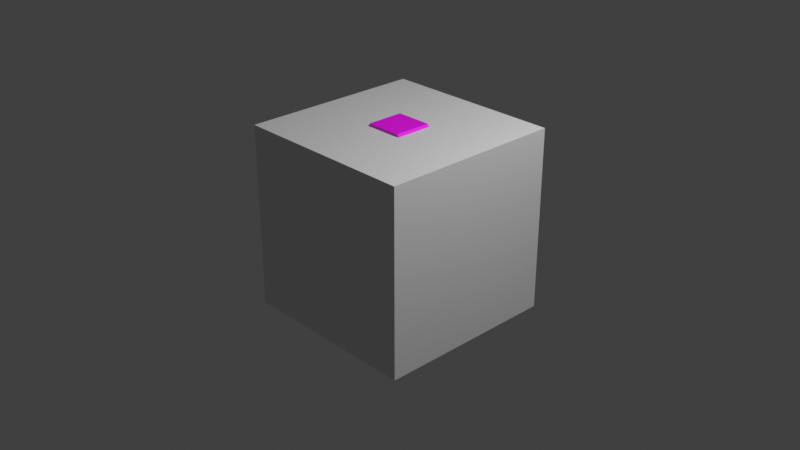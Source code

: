 # Source: Arcade.blend  (saved by Blender 4.5.91; exported with 4.5.12 LTS)
import bpy
from mathutils import Matrix  # noqa: F401  (used for matrix-valued properties, if any)

bpy.ops.wm.read_factory_settings(use_empty=True)
scene = bpy.context.scene
scene.name = 'Scene'

# ---- collections
col_collection = bpy.data.collections.new('Collection'); scene.collection.children.link(col_collection)

# ---- images (referenced by path relative to the original .blend; pixels are not part of the script)
import os
ASSET_DIR = os.environ.get("B2B_ASSET_DIR", "")  # directory of the original .blend (textures are referenced by path, not embedded)
HERE = os.path.dirname(os.path.abspath(__file__))  # packed textures are extracted next to this script under _unpacked/

def load_image(name, relpath, width, height, colorspace="sRGB"):
    """Load a texture the original file referenced (path relative to the .blend, or extracted next to this script)."""
    p = next((c for c in (os.path.join(HERE, relpath), os.path.join(ASSET_DIR, relpath)) if relpath and os.path.exists(c)), "")
    if p:
        img = bpy.data.images.load(p, check_existing=True)
        img.name = name
    else:  # same state as the original file: an image datablock whose file is absent (Cycles renders it pink)
        img = bpy.data.images.new(name, width, height)
        img.source = "FILE"
        img.filepath = "//" + (relpath or name)
    img.colorspace_settings.name = colorspace
    return img
img_arcade_consolhas_test_material_color_png = load_image('Arcade consolHAS_test_Material_Color.png', 'Arcade consolHAS_test_Material_Color.png', 1024, 1024, 'sRGB')

# ---- materials (node trees are filled in below, after node groups)
mat_material = bpy.data.materials.new('Material')
mat_material.alpha_threshold = 0.0
mat_material.roughness = 0.5
mat_material.line_color = (0.0, 0.0, 0.0, 1.0)
mat_material_001 = bpy.data.materials.new('Material.001')

# ---- material node trees
mat_material.use_nodes = True; mat_material.node_tree.nodes.clear()
_N = mat_material.node_tree.nodes; _L = mat_material.node_tree.links
n0 = _N.new('ShaderNodeOutputMaterial'); n0.name = 'Material Output'; n0.location = (200, 100)
n1 = _N.new('ShaderNodeBsdfPrincipled'); n1.name = 'Principled BSDF'; n1.location = (-200, 100)
n1.inputs[3].default_value = 1.45
_L.new(n1.outputs[0], n0.inputs[0])
n0.is_active_output = True
mat_material_001.use_nodes = True; mat_material_001.node_tree.nodes.clear()
_N = mat_material_001.node_tree.nodes; _L = mat_material_001.node_tree.links
n0 = _N.new('ShaderNodeBsdfPrincipled'); n0.name = 'Principled BSDF'; n0.location = (-200, 100)
n1 = _N.new('ShaderNodeOutputMaterial'); n1.name = 'Material Output'; n1.location = (200, 100)
n2 = _N.new('ShaderNodeTexImage'); n2.name = 'Image Texture'; n2.location = (-571, 146)
n2.image = img_arcade_consolhas_test_material_color_png
_L.new(n0.outputs[0], n1.inputs[0])
_L.new(n2.outputs[0], n0.inputs[0])
n1.is_active_output = True

# ---- world
world_world = bpy.data.worlds.new('World'); scene.world = world_world
world_world.use_nodes = True; world_world.node_tree.nodes.clear()
_N = world_world.node_tree.nodes; _L = world_world.node_tree.links
n0 = _N.new('ShaderNodeOutputWorld'); n0.name = 'World Output'; n0.location = (200, 100)
n1 = _N.new('ShaderNodeBackground'); n1.name = 'Background'; n1.location = (-200, 100)
n1.inputs[0].default_value = (0.05088, 0.05088, 0.05088, 1.0)
_L.new(n1.outputs[0], n0.inputs[0])
n0.is_active_output = True
world_world.color = (0.05088, 0.05088, 0.05088)
world_world.sun_shadow_jitter_overblur = 0.0

# ---- cameras
cam_camera = bpy.data.cameras.new('Camera')
cam_camera.clip_end = 100.0
cam_camera.ortho_scale = 7.314

# ---- lights
light_light = bpy.data.lights.new('Light', 'POINT')
light_light.energy = 1000.0
light_light.shadow_soft_size = 0.1

# ---- meshes
me_cube = bpy.data.meshes.new('Cube')
me_cube.from_pydata([(1.0, 1.0, 1.0), (1.0, 1.0, -1.0), (1.0, -1.0, 1.0), (1.0, -1.0, -1.0), (-1.0, 1.0, 1.0), (-1.0, 1.0, -1.0), (-1.0, -1.0, 1.0), (-1.0, -1.0, -1.0)], [], [(0, 4, 6, 2), (3, 2, 6, 7), (7, 6, 4, 5), (5, 1, 3, 7), (1, 0, 2, 3), (5, 4, 0, 1)])
_uv = me_cube.uv_layers.new(name='UVMap')
_uv.uv.foreach_set('vector', [0.625, 0.5, 0.875, 0.5, 0.875, 0.75, 0.625, 0.75, 0.375, 0.75, 0.625, 0.75, 0.625, 1.0, 0.375, 1.0, 0.375, 0.0, 0.625, 0.0, 0.625, 0.25, 0.375, 0.25, 0.125, 0.5, 0.375, 0.5, 0.375, 0.75, 0.125, 0.75, 0.375, 0.5, 0.625, 0.5, 0.625, 0.75, 0.375, 0.75, 0.375, 0.25, 0.625, 0.25, 0.625, 0.5, 0.375, 0.5])
me_cube.materials.append(mat_material)
me_cube.use_mirror_vertex_groups = False
me_cube.update()
me_cube_007 = bpy.data.meshes.new('Cube.007')
me_cube_007.from_pydata([(-0.1594, -0.205, -0.205), (-0.1594, 0.205, -0.205), (0.2506, -0.205, -0.205), (0.2506, 0.205, -0.205), (-0.2044, -0.2032, 0.8192), (-0.2056, -0.205, 0.7302), (-0.2044, 0.2032, 0.8192), (-0.2056, 0.205, 0.7302), (0.1889, -0.2032, 0.8192), (0.2506, -0.205, 0.7302), (0.1889, 0.2032, 0.8192), (0.2506, 0.205, 0.7302), (-0.1313, -0.1924, 0.6996), (-0.1313, 0.1924, 0.6996), (0.2506, 0.205, 0.7298), (-0.1313, -0.1924, 0.4565), (-0.1313, 0.1924, 0.4565), (0.2506, -0.205, 0.2947), (-0.2562, -0.205, 0.3798), (-0.2562, 0.205, 0.3798), (0.2506, 0.205, 0.2947), (-0.2562, -0.205, 0.2947), (-0.2562, 0.205, 0.2947), (-0.1594, -0.205, 0.2262), (-0.1594, 0.205, 0.2262), (-0.1382, -0.205, 0.7122), (-0.1382, 0.205, 0.7122), (-0.1382, -0.205, 0.444), (-0.1382, 0.205, 0.444), (-0.2346, 0.1445, 0.4002), (-0.2294, 0.1445, 0.3897), (-0.2375, 0.1304, 0.3987), (-0.2323, 0.1304, 0.3883), (-0.2294, 0.1191, 0.4028), (-0.2242, 0.1191, 0.3923), (-0.2165, 0.1191, 0.4092), (-0.2113, 0.1191, 0.3988), (-0.2085, 0.1304, 0.4133), (-0.2033, 0.1304, 0.4028), (-0.2114, 0.1445, 0.4118), (-0.2061, 0.1445, 0.4014), (-0.223, 0.1508, 0.406), (-0.2178, 0.1508, 0.3956), (-0.1801, 0.09794, 0.4143), (-0.1859, 0.09794, 0.4244), (-0.1887, 0.08386, 0.4228), (-0.1829, 0.08386, 0.4127), (-0.1808, 0.07257, 0.4273), (-0.175, 0.07257, 0.4172), (-0.1683, 0.07257, 0.4345), (-0.1625, 0.07257, 0.4243), (-0.1605, 0.08386, 0.4389), (-0.1547, 0.08386, 0.4288), (-0.1633, 0.09794, 0.4373), (-0.1575, 0.09794, 0.4272), (-0.1746, 0.1042, 0.4309), (-0.1688, 0.1042, 0.4207), (-0.2021, -0.06856, 0.408), (-0.2173, -0.06803, 0.4355), (-0.1991, -0.07105, 0.4097), (-0.2143, -0.07052, 0.4372), (-0.1995, -0.07532, 0.4095), (-0.2147, -0.07479, 0.4371), (-0.2029, -0.07709, 0.4077), (-0.2181, -0.07657, 0.4352), (-0.206, -0.0746, 0.406), (-0.2211, -0.07407, 0.4335), (-0.2056, -0.07033, 0.4061), (-0.2207, -0.0698, 0.4336), (-0.2264, -0.0624, 0.4544), (-0.2191, -0.05879, 0.4407), (-0.2166, -0.06425, 0.4348), (-0.2207, -0.06695, 0.4576), (-0.2136, -0.06545, 0.4534), (-0.2099, -0.06616, 0.4459), (-0.211, -0.0688, 0.4381), (-0.2216, -0.07486, 0.4579), (-0.2151, -0.07825, 0.4539), (-0.2114, -0.07895, 0.4464), (-0.2119, -0.07671, 0.4383), (-0.2282, -0.07821, 0.4549), (-0.2258, -0.08367, 0.4491), (-0.2221, -0.08437, 0.4416), (-0.2185, -0.08006, 0.4354), (-0.2164, -0.07237, 0.4328), (-0.2284, -0.07009, 0.457), (-0.2339, -0.07365, 0.4517), (-0.235, -0.0763, 0.4438), (-0.2312, -0.077, 0.4364), (-0.2242, -0.0755, 0.4321), (-0.233, -0.06575, 0.4514), (-0.2335, -0.0635, 0.4434), (-0.2297, -0.06421, 0.4359), (-0.2232, -0.0676, 0.4319), (-0.2228, -0.05808, 0.4482)], [], [(1, 3, 2, 0), (4, 6, 7, 5), (6, 10, 11, 7), (10, 8, 9, 11), (8, 4, 5, 9), (9, 5, 25), (25, 5, 7, 26), (10, 6, 4, 8), (26, 7, 11, 14), (14, 11, 9), (20, 14, 9, 17), (28, 26, 14, 20), (15, 12, 13, 16), (17, 9, 25, 27), (17, 27, 18), (18, 27, 28, 19), (19, 28, 20), (22, 19, 20), (21, 18, 19, 22), (17, 18, 21), (17, 21, 23), (23, 21, 22, 24), (24, 22, 20), (3, 20, 17, 2), (1, 24, 20, 3), (0, 23, 24, 1), (2, 17, 23, 0), (13, 12, 25, 26), (12, 15, 27, 25), (16, 13, 26, 28), (15, 16, 28, 27), (30, 29, 41, 42), (34, 33, 31, 32), (38, 37, 35, 36), (31, 33, 35, 37, 39, 41, 29), (43, 56, 54, 52, 50, 48, 46), (46, 45, 44, 43), (48, 47, 45, 46), (45, 47, 49, 51, 53, 55, 44), (32, 31, 29, 30), (36, 35, 33, 34), (40, 39, 37, 38), (30, 42, 40, 38, 36, 34, 32), (56, 55, 53, 54), (54, 53, 51, 52), (52, 51, 49, 50), (42, 41, 39, 40), (43, 44, 55, 56), (50, 49, 47, 48), (57, 58, 60, 59), (59, 60, 62, 61), (61, 62, 64, 63), (63, 64, 66, 65), (60, 58, 68, 66, 64, 62), (65, 66, 68, 67), (67, 68, 58, 57), (57, 59, 61, 63, 65, 67), (84, 71, 75), (70, 94, 73, 74), (69, 85, 72), (71, 70, 74, 75), (94, 69, 72, 73), (75, 74, 78, 79), (73, 72, 76, 77), (84, 75, 79), (74, 73, 77, 78), (72, 85, 76), (79, 78, 82, 83), (77, 76, 80, 81), (84, 79, 83), (78, 77, 81, 82), (76, 85, 80), (83, 82, 88, 89), (81, 80, 86, 87), (84, 83, 89), (82, 81, 87, 88), (80, 85, 86), (89, 88, 92, 93), (87, 86, 90, 91), (84, 89, 93), (88, 87, 91, 92), (86, 85, 90), (93, 92, 70, 71), (91, 90, 69, 94), (84, 93, 71), (92, 91, 94, 70), (90, 85, 69)])
me_cube_007.polygons.foreach_set('use_smooth', [True] * 87)
_k = set([(0, 1), (0, 2), (0, 23), (1, 3), (1, 24), (2, 3), (2, 17), (3, 20), (4, 5), (4, 6), (4, 8), (5, 7), (5, 9), (5, 25), (6, 7), (6, 10), (7, 11), (7, 26), (8, 9), (8, 10), (9, 11), (9, 17), (10, 11), (11, 14), (12, 13), (12, 15), (12, 25), (13, 16), (13, 26), (14, 20), (15, 16), (15, 27), (16, 28), (18, 19), (18, 21), (18, 27), (19, 22), (19, 28), (21, 22), (21, 23), (22, 24), (23, 24), (25, 26), (25, 27), (26, 28), (27, 28), (29, 30), (29, 31), (29, 41), (30, 32), (30, 42), (31, 32), (31, 33), (32, 34), (33, 34), (33, 35), (34, 36), (35, 36), (35, 37), (36, 38), (37, 38), (37, 39), (38, 40), (39, 40), (39, 41), (40, 42), (41, 42), (43, 44), (43, 46), (43, 56), (44, 45), (44, 55), (45, 46), (45, 47), (46, 48), (47, 48), (47, 49), (48, 50), (49, 50), (49, 51), (50, 52), (51, 52), (51, 53), (52, 54), (53, 54), (53, 55), (54, 56), (55, 56), (57, 58), (57, 59), (57, 67), (58, 60), (58, 68), (59, 60), (59, 61), (60, 62), (61, 62), (61, 63), (62, 64), (63, 64), (63, 65), (64, 66), (65, 66), (65, 67), (66, 68), (67, 68), (69, 72), (69, 85), (69, 90), (69, 94), (70, 71), (70, 74), (70, 92), (70, 94), (71, 75), (71, 84), (71, 93), (72, 73), (72, 76), (72, 85), (73, 74), (73, 77), (73, 94), (74, 75), (74, 78), (75, 79), (75, 84), (76, 77), (76, 80), (76, 85), (77, 78), (77, 81), (78, 79), (78, 82), (79, 83), (79, 84), (80, 81), (80, 85), (80, 86), (81, 82), (81, 87), (82, 83), (82, 88), (83, 84), (83, 89), (84, 89), (84, 93), (85, 86), (85, 90), (86, 87), (86, 90), (87, 88), (87, 91), (88, 89), (88, 92), (89, 93), (90, 91), (91, 92), (91, 94), (92, 93)])
me_cube_007.attributes.new('sharp_edge', 'BOOLEAN', 'EDGE').data.foreach_set('value', [ (min(e.vertices), max(e.vertices)) in _k for e in me_cube_007.edges])
_uv = me_cube_007.uv_layers.new(name='UVMap')
_uv.uv.foreach_set('vector', [0.001248, 0.9621, 0.001248, 0.7988, 0.1645, 0.7988, 0.1645, 0.9621, 0.459, 0.8892, 0.1922, 0.8892, 0.191, 0.8307, 0.4602, 0.8307, 0.924, 0.7743, 0.7628, 0.7741, 0.7376, 0.7376, 0.9245, 0.7378, 0.7368, 0.7798, 0.5786, 0.7798, 0.5779, 0.7376, 0.7376, 0.7376, 0.1795, 0.7955, 0.0229, 0.7955, 0.02243, 0.76, 0.2041, 0.76, 0.2041, 0.76, 0.02243, 0.76, 0.04928, 0.7529, 0.4602, 0.7849, 0.4602, 0.8307, 0.191, 0.8307, 0.191, 0.7849, 0.7368, 0.7798, 0.7368, 0.933, 0.5786, 0.9329, 0.5786, 0.7798, 0.8969, 0.7304, 0.9245, 0.7378, 0.7376, 0.7376, 0.7376, 0.7374, 0.7376, 0.7374, 0.7376, 0.7376, 0.5779, 0.7376, 0.7376, 0.568, 0.7376, 0.7374, 0.5779, 0.7376, 0.5779, 0.568, 0.897, 0.6204, 0.8969, 0.7304, 0.7376, 0.7374, 0.7377, 0.5591, 0.531, 0.3873, 0.531, 0.5914, 0.2079, 0.5914, 0.2079, 0.3873, 0.2041, 0.5866, 0.2041, 0.76, 0.04928, 0.7529, 0.04928, 0.6461, 0.2041, 0.5866, 0.04928, 0.6461, 0.002288, 0.6205, 0.5748, 0.06729, 0.5748, 0.1208, 0.4115, 0.1208, 0.4115, 0.06729, 0.9454, 0.5942, 0.897, 0.6204, 0.7377, 0.5591, 0.9455, 0.5593, 0.9454, 0.5942, 0.7377, 0.5591, 0.379, 0.9557, 0.379, 0.9996, 0.1674, 0.9996, 0.1674, 0.9557, 0.2041, 0.5866, 0.002288, 0.6205, 0.002288, 0.5866, 0.2041, 0.5866, 0.002288, 0.5866, 0.04082, 0.5594, 0.379, 0.8945, 0.379, 0.9557, 0.1674, 0.9557, 0.1674, 0.8945, 0.9058, 0.5312, 0.9455, 0.5593, 0.7377, 0.5591, 0.7376, 0.3734, 0.7376, 0.568, 0.5779, 0.568, 0.5779, 0.3734, 0.906, 0.3544, 0.9058, 0.5312, 0.7377, 0.5591, 0.7379, 0.3543, 0.9038, 0.7779, 0.9038, 0.9496, 0.7405, 0.9496, 0.7405, 0.7779, 0.2041, 0.3876, 0.2041, 0.5866, 0.04082, 0.5594, 0.04082, 0.3876, 0.01855, 0.3634, 0.557, 0.3652, 0.5745, 0.3853, 0.0009049, 0.3834, 0.557, 0.3652, 0.6025, 0.02816, 0.6247, 0.01343, 0.5745, 0.3853, 0.06866, 0.02104, 0.02313, 0.358, 0.0009046, 0.3728, 0.05115, 0.000931, 0.6071, 0.02278, 0.06866, 0.02104, 0.05115, 0.000931, 0.6247, 0.002784, 0.2116, 0.06859, 0.2116, 0.1083, 0.1625, 0.1083, 0.1625, 0.06859, 0.3099, 0.06859, 0.3099, 0.1083, 0.2608, 0.1083, 0.2608, 0.06859, 0.4082, 0.06859, 0.4082, 0.1083, 0.359, 0.1083, 0.359, 0.06859, 0.4576, 0.1246, 0.4804, 0.1393, 0.4831, 0.1664, 0.4637, 0.1853, 0.4367, 0.182, 0.4225, 0.1588, 0.4318, 0.1332, 0.04165, 0.04132, 0.0367, 0.0516, 0.02556, 0.05414, 0.01664, 0.04703, 0.01664, 0.03561, 0.02556, 0.02849, 0.0367, 0.03103, 0.22, 0.02485, 0.22, 0.06456, 0.1708, 0.06456, 0.1708, 0.02485, 0.2691, 0.02485, 0.2691, 0.06456, 0.22, 0.06456, 0.22, 0.02485, 0.4751, 0.2716, 0.504, 0.2958, 0.503, 0.3334, 0.473, 0.3561, 0.4366, 0.3468, 0.4211, 0.3125, 0.4383, 0.279, 0.2608, 0.06859, 0.2608, 0.1083, 0.2116, 0.1083, 0.2116, 0.06859, 0.359, 0.06859, 0.359, 0.1083, 0.3099, 0.1083, 0.3099, 0.06859, 0.1134, 0.06859, 0.1134, 0.1083, 0.06422, 0.1083, 0.06422, 0.06859, 0.01815, 0.0035, 0.02707, 0.01062, 0.02707, 0.02204, 0.01815, 0.02915, 0.007014, 0.02661, 0.00206, 0.01633, 0.007014, 0.00604, 0.1217, 0.02485, 0.1217, 0.06456, 0.07255, 0.06456, 0.07255, 0.02485, 0.4165, 0.02485, 0.4165, 0.06456, 0.3674, 0.06456, 0.3674, 0.02485, 0.3674, 0.02485, 0.3674, 0.06456, 0.3182, 0.06456, 0.3182, 0.02485, 0.1625, 0.06859, 0.1625, 0.1083, 0.1134, 0.1083, 0.1134, 0.06859, 0.1708, 0.02485, 0.1708, 0.06456, 0.1217, 0.06456, 0.1217, 0.02485, 0.3182, 0.02485, 0.3182, 0.06456, 0.2691, 0.06456, 0.2691, 0.02485, 0.6481, 0.09785, 0.6481, 0.3415, 0.6149, 0.3415, 0.6149, 0.09785, 0.8143, 0.09785, 0.8143, 0.3415, 0.781, 0.3415, 0.781, 0.09785, 0.781, 0.09785, 0.781, 0.3415, 0.7478, 0.3415, 0.7478, 0.09785, 0.7478, 0.09785, 0.7478, 0.3415, 0.7146, 0.3415, 0.7146, 0.09785, 0.5352, 0.6403, 0.5352, 0.7341, 0.454, 0.7809, 0.3728, 0.7341, 0.3728, 0.6403, 0.454, 0.5934, 0.7146, 0.09785, 0.7146, 0.3415, 0.6813, 0.3415, 0.6813, 0.09785, 0.6813, 0.09785, 0.6813, 0.3415, 0.6481, 0.3415, 0.6481, 0.09785, 0.3686, 0.6403, 0.3686, 0.7341, 0.2874, 0.7809, 0.2062, 0.734, 0.2062, 0.6403, 0.2874, 0.5934, 0.2533, 0.1142, 0.1865, 0.1746, 0.1344, 0.1146, 0.1715, 0.2159, 0.1699, 0.2534, 0.05895, 0.2916, 0.04839, 0.1822, 0.1863, 0.2959, 0.2532, 0.3537, 0.1387, 0.3529, 0.1865, 0.1746, 0.1715, 0.2159, 0.04839, 0.1822, 0.1344, 0.1146, 0.1699, 0.2534, 0.1863, 0.2959, 0.1387, 0.3529, 0.05895, 0.2916, 0.3735, 0.1142, 0.4415, 0.1913, 0.3372, 0.215, 0.3194, 0.1763, 0.4337, 0.2835, 0.3689, 0.354, 0.319, 0.2941, 0.3385, 0.255, 0.2533, 0.1142, 0.3735, 0.1142, 0.3194, 0.1763, 0.4415, 0.1913, 0.4337, 0.2835, 0.3385, 0.255, 0.3372, 0.215, 0.3689, 0.354, 0.2532, 0.3537, 0.319, 0.2941, 0.3194, 0.1763, 0.3372, 0.215, 0.2889, 0.2229, 0.284, 0.1914, 0.3385, 0.255, 0.319, 0.2941, 0.2834, 0.2785, 0.2882, 0.2483, 0.2533, 0.1142, 0.3194, 0.1763, 0.284, 0.1914, 0.3372, 0.215, 0.3385, 0.255, 0.2882, 0.2483, 0.2889, 0.2229, 0.319, 0.2941, 0.2532, 0.3537, 0.2834, 0.2785, 0.284, 0.1914, 0.2889, 0.2229, 0.2532, 0.2234, 0.2533, 0.196, 0.2882, 0.2483, 0.2834, 0.2785, 0.2531, 0.2734, 0.2531, 0.2465, 0.2533, 0.1142, 0.284, 0.1914, 0.2533, 0.196, 0.2889, 0.2229, 0.2882, 0.2483, 0.2531, 0.2465, 0.2532, 0.2234, 0.2834, 0.2785, 0.2532, 0.3537, 0.2531, 0.2734, 0.2533, 0.196, 0.2532, 0.2234, 0.2171, 0.2222, 0.2231, 0.1927, 0.2531, 0.2465, 0.2531, 0.2734, 0.2232, 0.2783, 0.2177, 0.2483, 0.2533, 0.1142, 0.2533, 0.196, 0.2231, 0.1927, 0.2532, 0.2234, 0.2531, 0.2465, 0.2177, 0.2483, 0.2171, 0.2222, 0.2531, 0.2734, 0.2532, 0.3537, 0.2232, 0.2783, 0.2231, 0.1927, 0.2171, 0.2222, 0.1715, 0.2159, 0.1865, 0.1746, 0.2177, 0.2483, 0.2232, 0.2783, 0.1863, 0.2959, 0.1699, 0.2534, 0.2533, 0.1142, 0.2231, 0.1927, 0.1865, 0.1746, 0.2171, 0.2222, 0.2177, 0.2483, 0.1699, 0.2534, 0.1715, 0.2159, 0.2232, 0.2783, 0.2532, 0.3537, 0.1863, 0.2959])
me_cube_007.materials.append(mat_material_001)
me_cube_007.use_paint_bone_selection = False
me_cube_007.use_paint_mask = True
me_cube_007.update()
me_cube_007.normals_split_custom_set([tuple(v) for v in zip(*[iter([0.0, 0.0, -1.0, 0.0, 0.0, -1.0, 0.0, 0.0, -1.0, 0.0, 0.0, -1.0, -0.9999, 0.0, 0.01317, -0.9999, 0.0, 0.01317, -0.9999, 0.0, 0.01317, -0.9999, 0.0, 0.01317, 0.0, 0.9998, 0.02051, 0.0, 0.9998, 0.02051, 0.0, 0.9998, 0.02051, 0.0, 0.9998, 0.02051, 0.8224, 0.0, 0.569, 0.8224, 0.0, 0.569, 0.8224, 0.0, 0.569, 0.8224, 0.0, 0.569, 0.0, -0.9998, 0.02051, 0.0, -0.9998, 0.02051, 0.0, -0.9998, 0.02051, 0.0, -0.9998, 0.02051, 0.0, -1.0, 7.348e-08, 0.0, -1.0, 2.495e-06, 0.0, -1.0, 1.589e-06, -0.2579, 0.0, -0.9662, -0.2579, 0.0, -0.9662, -0.2579, 0.0, -0.9662, -0.2579, 0.0, -0.9662, 0.0, 0.0, 1.0, 0.0, 0.0, 1.0, 0.0, 0.0, 1.0, 0.0, 0.0, 1.0, 0.0, 1.0, 1.135e-06, 0.0, 1.0, 1.783e-06, 0.0, 1.0, 1.783e-06, 0.0, 1.0, 9.17e-07, 1.0, -2.089e-08, 0.0, 1.0, 0.0, 0.0, 1.0, -4.172e-08, 0.0, 1.0, -2.087e-08, 0.0, 1.0, -2.089e-08, 0.0, 1.0, -4.172e-08, 0.0, 1.0, -2.087e-08, 0.0, 0.0, 1.0, -1.892e-07, 0.0, 1.0, 1.135e-06, 0.0, 1.0, 9.17e-07, 0.0, 1.0, -2.231e-08, -1.0, 0.0, 0.0, -1.0, 0.0, 0.0, -1.0, 0.0, 0.0, -1.0, 0.0, 0.0, 0.0, -1.0, -2.224e-08, 0.0, -1.0, 7.348e-08, 0.0, -1.0, 1.589e-06, 0.0, -1.0, -2.365e-07, 0.0, -1.0, -2.224e-08, 0.0, -1.0, -2.365e-07, 0.0, -1.0, -1.406e-07, -0.4777, 0.0, 0.8785, -0.4777, 0.0, 0.8785, -0.4777, 0.0, 0.8785, -0.4777, 0.0, 0.8785, 0.0, 1.0, -1.124e-07, 0.0, 1.0, -1.892e-07, 0.0, 1.0, -2.231e-08, 0.0, 1.0, 0.0, 0.0, 1.0, -1.124e-07, 0.0, 1.0, -2.231e-08, -1.0, 0.0, 0.0, -1.0, 0.0, 0.0, -1.0, 0.0, 0.0, -1.0, 0.0, 0.0, 0.0, -1.0, -2.224e-08, 0.0, -1.0, -1.406e-07, 0.0, -1.0, 3.024e-08, 0.0, -1.0, -2.224e-08, 0.0, -1.0, 3.024e-08, 0.0, -1.0, 6.188e-08, -0.5776, 0.0, -0.8164, -0.5776, 0.0, -0.8164, -0.5776, 0.0, -0.8164, -0.5776, 0.0, -0.8164, 0.0, 1.0, 0.0, 0.0, 1.0, 0.0, 0.0, 1.0, -2.231e-08, 1.0, 0.0, 0.0, 1.0, -2.087e-08, 0.0, 1.0, -2.087e-08, 0.0, 1.0, 0.0, 0.0, 0.0, 1.0, 0.0, 0.0, 1.0, 0.0, 0.0, 1.0, -2.231e-08, 0.0, 1.0, 0.0, -1.0, 0.0, 0.0, -1.0, 0.0, 0.0, -1.0, 0.0, 0.0, -1.0, 0.0, 0.0, 0.0, -1.0, 0.0, 0.0, -1.0, -2.224e-08, 0.0, -1.0, 6.188e-08, 0.0, -1.0, 0.0, -0.8768, 0.0, -0.4808, -0.8768, 0.0, -0.4808, -0.8768, 0.0, -0.4808, -0.8768, 0.0, -0.4808, -0.8768, 0.4808, 0.0, -0.8768, 0.4808, 0.0, -0.8768, 0.4808, 0.0, -0.8768, 0.4808, 0.0, -0.8768, -0.4808, 0.0, -0.8768, -0.4808, 0.0, -0.8768, -0.4808, 0.0, -0.8768, -0.4808, 0.0, -0.8768, 0.0, 0.4808, -0.8768, 0.0, 0.4808, -0.8768, 0.0, 0.4808, -0.8768, 0.0, 0.4808, -0.3878, 0.901, -0.1945, -0.3878, 0.901, -0.1945, -0.3878, 0.901, -0.1945, -0.3878, 0.901, -0.1945, -0.6989, -0.6235, -0.3505, -0.6989, -0.6235, -0.3505, -0.6989, -0.6235, -0.3505, -0.6989, -0.6235, -0.3505, 0.6989, -0.6235, 0.3505, 0.6989, -0.6235, 0.3505, 0.6989, -0.6235, 0.3505, 0.6989, -0.6235, 0.3505, -0.4483, -6.143e-07, 0.8939, -0.4483, -6.143e-07, 0.8939, -0.4483, -6.143e-07, 0.8939, -0.4483, -6.143e-07, 0.8939, -0.4483, -6.143e-07, 0.8939, -0.4483, -6.143e-07, 0.8939, -0.4483, -6.143e-07, 0.8939, 0.4958, 5.375e-07, -0.8684, 0.4958, 5.375e-07, -0.8684, 0.4958, 5.375e-07, -0.8684, 0.4958, 5.375e-07, -0.8684, 0.4958, 5.375e-07, -0.8684, 0.4958, 5.375e-07, -0.8684, 0.4958, 5.375e-07, -0.8684, -0.8467, 0.2225, -0.4834, -0.8467, 0.2225, -0.4834, -0.8467, 0.2225, -0.4834, -0.8467, 0.2225, -0.4834, -0.679, -0.6235, -0.3876, -0.679, -0.6235, -0.3876, -0.679, -0.6235, -0.3876, -0.679, -0.6235, -0.3876, -0.4958, 0.0, 0.8684, -0.4958, 0.0, 0.8684, -0.4958, 0.0, 0.8684, -0.4958, 0.0, 0.8684, -0.4958, 0.0, 0.8684, -0.4958, 0.0, 0.8684, -0.4958, 0.0, 0.8684, -0.8715, 0.2225, -0.4371, -0.8715, 0.2225, -0.4371, -0.8715, 0.2225, -0.4371, -0.8715, 0.2225, -0.4371, 0.0, -1.0, 0.0, 0.0, -1.0, 0.0, 0.0, -1.0, 0.0, 0.0, -1.0, 0.0, 0.8715, 0.2225, 0.4371, 0.8715, 0.2225, 0.4371, 0.8715, 0.2225, 0.4371, 0.8715, 0.2225, 0.4371, 0.4483, 0.0, -0.8939, 0.4483, 0.0, -0.8939, 0.4483, 0.0, -0.8939, 0.4483, 0.0, -0.8939, 0.4483, 0.0, -0.8939, 0.4483, 0.0, -0.8939, 0.4483, 0.0, -0.8939, 0.3768, 0.901, 0.2151, 0.3768, 0.901, 0.2151, 0.3768, 0.901, 0.2151, 0.3768, 0.901, 0.2151, 0.8467, 0.2225, 0.4834, 0.8467, 0.2225, 0.4834, 0.8467, 0.2225, 0.4834, 0.8467, 0.2225, 0.4834, 0.679, -0.6235, 0.3876, 0.679, -0.6235, 0.3876, 0.679, -0.6235, 0.3876, 0.679, -0.6235, 0.3876, 0.3878, 0.901, 0.1945, 0.3878, 0.901, 0.1945, 0.3878, 0.901, 0.1945, 0.3878, 0.901, 0.1945, -0.3768, 0.901, -0.2151, -0.3768, 0.901, -0.2151, -0.3768, 0.901, -0.2151, -0.3768, 0.901, -0.2151, 0.0, -1.0, 0.0, 0.0, -1.0, 0.0, 0.0, -1.0, 0.0, 0.0, -1.0, 0.0, 0.5158, 0.8134, 0.2689, 0.5158, 0.8134, 0.2689, 0.5158, 0.8134, 0.2689, 0.5158, 0.8134, 0.2689, 0.8707, -0.09687, 0.4822, 0.8707, -0.09687, 0.4822, 0.8707, -0.09687, 0.4822, 0.8707, -0.09687, 0.4822, 0.3549, -0.9103, 0.2132, 0.3549, -0.9103, 0.2132, 0.3549, -0.9103, 0.2132, 0.3549, -0.9103, 0.2132, -0.5158, -0.8134, -0.2689, -0.5158, -0.8134, -0.2689, -0.5158, -0.8134, -0.2689, -0.5158, -0.8134, -0.2689, -0.4829, 0.01679, 0.8755, -0.4829, 0.01679, 0.8755, -0.4829, 0.01679, 0.8755, -0.4829, 0.01679, 0.8755, -0.4829, 0.01679, 0.8755, -0.4829, 0.01679, 0.8755, -0.8707, 0.09688, -0.4822, -0.8707, 0.09688, -0.4822, -0.8707, 0.09688, -0.4822, -0.8707, 0.09688, -0.4822, -0.3549, 0.9103, -0.2132, -0.3549, 0.9103, -0.2132, -0.3549, 0.9103, -0.2132, -0.3549, 0.9103, -0.2132, 0.4829, -0.01678, -0.8755, 0.4829, -0.01678, -0.8755, 0.4829, -0.01678, -0.8755, 0.4829, -0.01678, -0.8755, 0.4829, -0.01678, -0.8755, 0.4829, -0.01678, -0.8755, 0.6069, 0.2077, -0.7672, 0.6069, 0.2077, -0.7672, 0.6069, 0.2077, -0.7672, 0.5447, 0.8159, 0.1939, 0.5447, 0.8159, 0.1939, 0.5447, 0.8159, 0.1939, 0.5447, 0.8159, 0.1939, -0.2242, 0.3655, 0.9034, -0.2242, 0.3655, 0.9034, -0.2242, 0.3655, 0.9034, 0.6974, 0.6457, -0.311, 0.6974, 0.6457, -0.311, 0.6974, 0.6457, -0.311, 0.6974, 0.6457, -0.311, 0.2247, 0.7354, 0.6392, 0.2247, 0.7354, 0.6392, 0.2247, 0.7354, 0.6392, 0.2247, 0.7354, 0.6392, 0.9885, -0.1189, -0.09398, 0.9885, -0.1189, -0.09398, 0.9885, -0.1189, -0.09398, 0.9885, -0.1189, -0.09398, 0.5157, -0.02913, 0.8562, 0.5157, -0.02913, 0.8562, 0.5157, -0.02913, 0.8562, 0.5157, -0.02913, 0.8562, 0.7277, -0.1096, -0.6771, 0.7277, -0.1096, -0.6771, 0.7277, -0.1096, -0.6771, 0.8886, -0.08743, 0.4503, 0.8886, -0.08743, 0.4503, 0.8886, -0.08743, 0.4503, 0.8886, -0.08743, 0.4503, -0.1034, 0.04818, 0.9935, -0.1034, 0.04818, 0.9935, -0.1034, 0.04818, 0.9935, 0.5274, -0.8095, -0.2581, 0.5274, -0.8095, -0.2581, 0.5274, -0.8095, -0.2581, 0.5274, -0.8095, -0.2581, 0.0547, -0.7197, 0.6921, 0.0547, -0.7197, 0.6921, 0.0547, -0.7197, 0.6921, 0.0547, -0.7197, 0.6921, 0.5363, -0.3962, -0.7452, 0.5363, -0.3962, -0.7452, 0.5363, -0.3962, -0.7452, 0.3439, -0.9033, 0.2564, 0.3439, -0.9033, 0.2564, 0.3439, -0.9033, 0.2564, 0.3439, -0.9033, 0.2564, -0.2947, -0.2384, 0.9254, -0.2947, -0.2384, 0.9254, -0.2947, -0.2384, 0.9254, -0.2247, -0.7354, -0.6392, -0.2247, -0.7354, -0.6392, -0.2247, -0.7354, -0.6392, -0.2247, -0.7354, -0.6392, -0.6974, -0.6457, 0.311, -0.6974, -0.6457, 0.311, -0.6974, -0.6457, 0.311, -0.6974, -0.6457, 0.311, 0.2242, -0.3655, -0.9034, 0.2242, -0.3655, -0.9034, 0.2242, -0.3655, -0.9034, -0.5447, -0.8159, -0.1939, -0.5447, -0.8159, -0.1939, -0.5447, -0.8159, -0.1939, -0.5447, -0.8159, -0.1939, -0.6069, -0.2077, 0.7672, -0.6069, -0.2077, 0.7672, -0.6069, -0.2077, 0.7672, -0.5157, 0.02913, -0.8562, -0.5157, 0.02913, -0.8562, -0.5157, 0.02913, -0.8562, -0.5157, 0.02913, -0.8562, -0.9885, 0.1189, 0.09398, -0.9885, 0.1189, 0.09398, -0.9885, 0.1189, 0.09398, -0.9885, 0.1189, 0.09398, 0.1034, -0.04818, -0.9935, 0.1034, -0.04818, -0.9935, 0.1034, -0.04818, -0.9935, -0.8886, 0.08743, -0.4503, -0.8886, 0.08743, -0.4503, -0.8886, 0.08743, -0.4503, -0.8886, 0.08743, -0.4503, -0.7277, 0.1096, 0.6771, -0.7277, 0.1096, 0.6771, -0.7277, 0.1096, 0.6771, -0.05471, 0.7197, -0.6921, -0.05471, 0.7197, -0.6921, -0.05471, 0.7197, -0.6921, -0.05471, 0.7197, -0.6921, -0.5274, 0.8095, 0.2581, -0.5274, 0.8095, 0.2581, -0.5274, 0.8095, 0.2581, -0.5274, 0.8095, 0.2581, 0.2947, 0.2384, -0.9254, 0.2947, 0.2384, -0.9254, 0.2947, 0.2384, -0.9254, -0.3439, 0.9033, -0.2564, -0.3439, 0.9033, -0.2564, -0.3439, 0.9033, -0.2564, -0.3439, 0.9033, -0.2564, -0.5363, 0.3962, 0.7452, -0.5363, 0.3962, 0.7452, -0.5363, 0.3962, 0.7452])] * 3)])

# ---- objects
ob_cube = bpy.data.objects.new('Cube', me_cube)
ob_light = bpy.data.objects.new('Light', light_light)
ob_camera = bpy.data.objects.new('Camera', cam_camera)
ob_object = bpy.data.objects.new('Object', me_cube_007)

# ---- transforms, parenting, visibility, modifiers, constraints
ob_cube.location = (0.0, 0.0, 0.0)
ob_cube.lock_rotations_4d = False
ob_cube.empty_display_type = 'ARROWS'
ob_cube.lineart.crease_threshold = 0.0
ob_light.location = (4.076, 1.005, 5.904)
ob_light.rotation_euler = (0.6503, 0.05522, 1.866)
ob_light.lock_rotations_4d = False
ob_light.empty_display_type = 'ARROWS'
ob_light.color = (0.0, 0.0, 0.0, 0.0)
ob_light.lineart.crease_threshold = 0.0
ob_camera.location = (7.359, -6.926, 4.958)
ob_camera.rotation_euler = (1.109, 0.0, 0.8149)
ob_camera.lock_rotations_4d = False
ob_camera.empty_display_type = 'ARROWS'
ob_camera.color = (0.0, 0.0, 0.0, 0.0)
ob_camera.display_type = 'WIRE'
ob_camera.lineart.crease_threshold = 0.0
ob_object.location = (0.0, 5.551e-17, 0.2086)
ob_object.rotation_euler = (-1.629e-07, 0.0, 0.0)

# ---- collection membership
col_collection.objects.link(ob_cube)
col_collection.objects.link(ob_light)
col_collection.objects.link(ob_camera)
col_collection.objects.link(ob_object)

# ---- scene / render settings (as saved in the file)
scene.camera = ob_camera
scene.frame_start = 1; scene.frame_end = 250; scene.frame_set(1)
scene.render.engine = 'BLENDER_EEVEE_NEXT'
scene.view_settings.view_transform = 'Standard'
bpy.context.view_layer.update()
